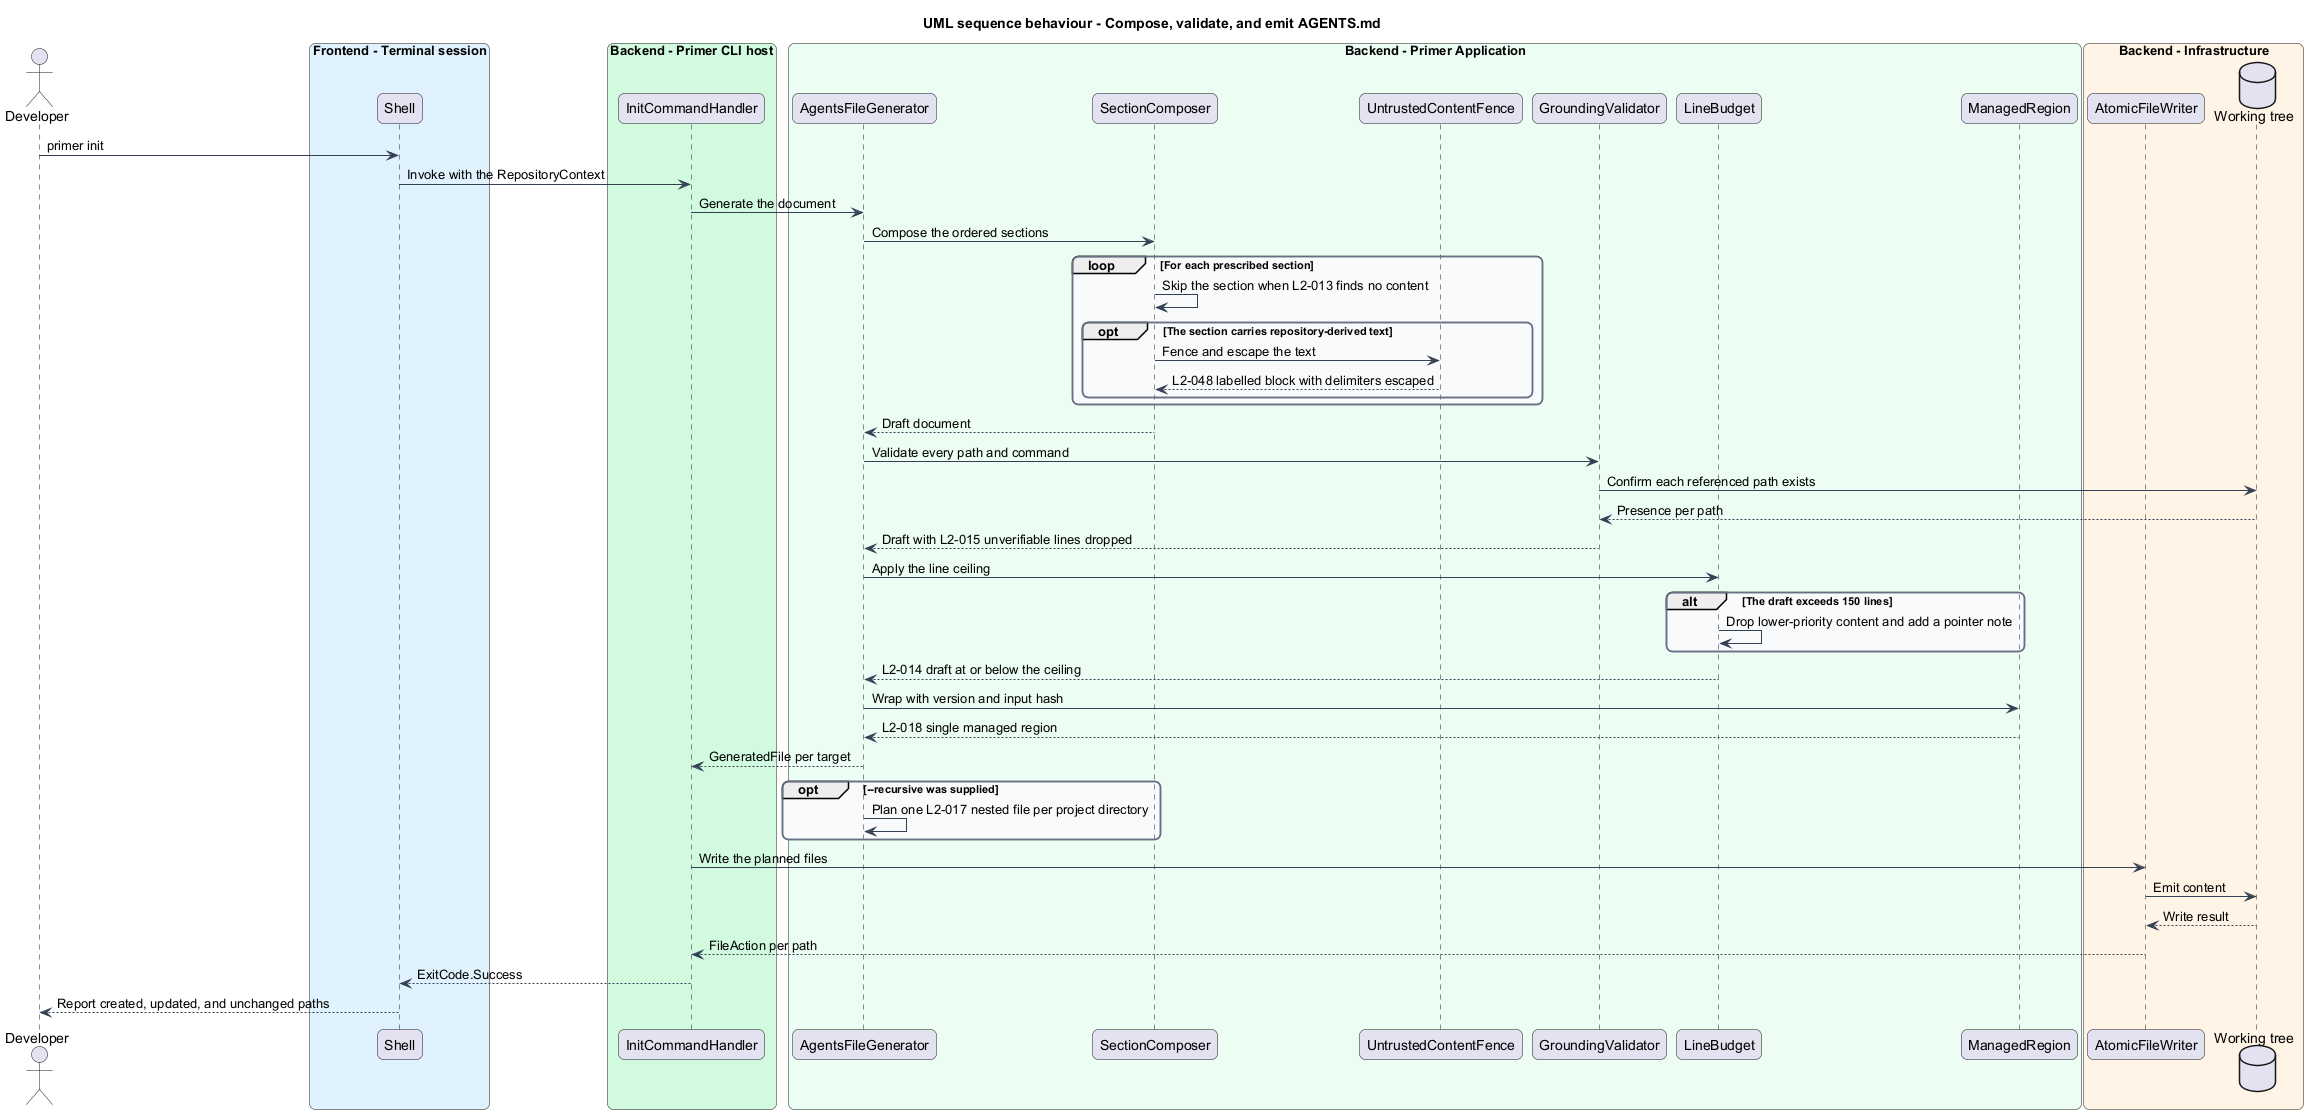

The diagram above was rendered by PlantUML. Its source (embedded in the PNG):
@startuml
title UML sequence behaviour - Compose, validate, and emit AGENTS.md
skinparam backgroundColor #FFFFFF
skinparam shadowing false
skinparam roundcorner 12
skinparam defaultFontName Arial
skinparam ArrowColor #344054
skinparam rectangle {
  BorderColor #344054
  FontColor #101828
}
skinparam package {
  BorderColor #667085
  FontColor #101828
  BackgroundColor #F9FAFB
}
actor "Developer" as dev
box "Frontend - Terminal session" #E0F2FE
  participant "Shell" as shell
end box
box "Backend - Primer CLI host" #D1FADF
  participant "InitCommandHandler" as handler
end box
box "Backend - Primer Application" #ECFDF3
  participant "AgentsFileGenerator" as generator
  participant "SectionComposer" as composer
  participant "UntrustedContentFence" as fence
  participant "GroundingValidator" as grounding
  participant "LineBudget" as budget
  participant "ManagedRegion" as region
end box
box "Backend - Infrastructure" #FFF4E5
  participant "AtomicFileWriter" as writer
  database "Working tree" as tree
end box

dev -> shell : primer init
shell -> handler : Invoke with the RepositoryContext
handler -> generator : Generate the document

generator -> composer : Compose the ordered sections
loop For each prescribed section
  composer -> composer : Skip the section when L2-013 finds no content
  opt The section carries repository-derived text
    composer -> fence : Fence and escape the text
    fence --> composer : L2-048 labelled block with delimiters escaped
  end
end
composer --> generator : Draft document

generator -> grounding : Validate every path and command
grounding -> tree : Confirm each referenced path exists
tree --> grounding : Presence per path
grounding --> generator : Draft with L2-015 unverifiable lines dropped

generator -> budget : Apply the line ceiling
alt The draft exceeds 150 lines
  budget -> budget : Drop lower-priority content and add a pointer note
end
budget --> generator : L2-014 draft at or below the ceiling

generator -> region : Wrap with version and input hash
region --> generator : L2-018 single managed region
generator --> handler : GeneratedFile per target

opt --recursive was supplied
  generator -> generator : Plan one L2-017 nested file per project directory
end

handler -> writer : Write the planned files
writer -> tree : Emit content
tree --> writer : Write result
writer --> handler : FileAction per path
handler --> shell : ExitCode.Success
shell --> dev : Report created, updated, and unchanged paths
@enduml